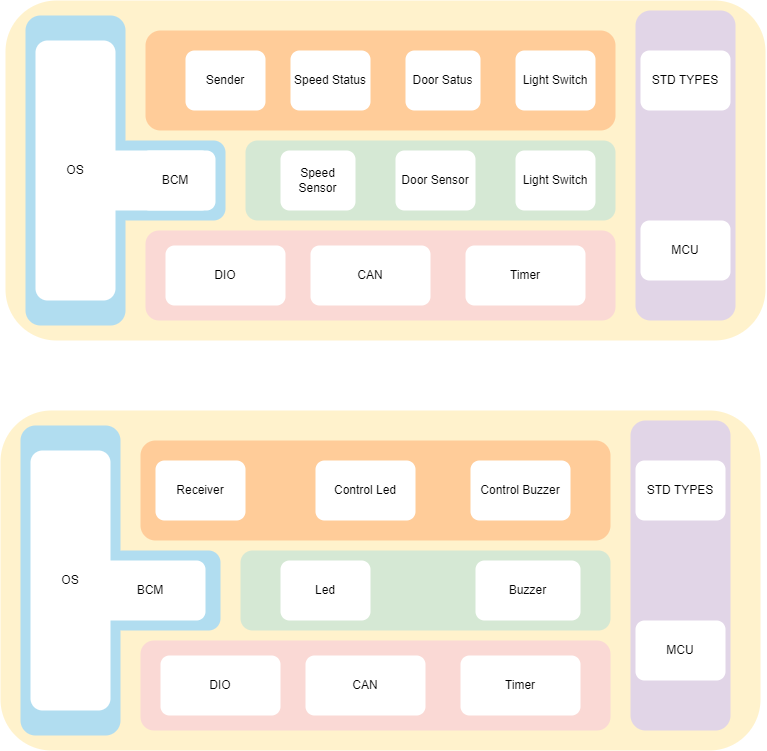

The diagram above was exported from draw.io. Its source (the exported page's mxGraphModel, read from the mxfile embedded in the PNG):
<mxGraphModel dx="1826" dy="770" grid="1" gridSize="10" guides="1" tooltips="1" connect="1" arrows="1" fold="1" page="1" pageScale="1" pageWidth="850" pageHeight="1100" math="0" shadow="0">
  <root>
    <mxCell id="0" />
    <mxCell id="1" parent="0" />
    <mxCell id="lchb9P6mXIisfoSvRTzB-1" value="" style="rounded=1;whiteSpace=wrap;html=1;fillColor=#fff2cc;strokeColor=none;" parent="1" vertex="1">
      <mxGeometry x="60" y="100" width="760" height="340" as="geometry" />
    </mxCell>
    <mxCell id="lchb9P6mXIisfoSvRTzB-3" value="" style="rounded=1;whiteSpace=wrap;html=1;fillColor=#e1d5e7;strokeColor=none;" parent="1" vertex="1">
      <mxGeometry x="690" y="110" width="100" height="310" as="geometry" />
    </mxCell>
    <mxCell id="lchb9P6mXIisfoSvRTzB-4" value="" style="rounded=1;whiteSpace=wrap;html=1;fillColor=#fad9d5;strokeColor=none;" parent="1" vertex="1">
      <mxGeometry x="200" y="330" width="470" height="90" as="geometry" />
    </mxCell>
    <mxCell id="lchb9P6mXIisfoSvRTzB-5" value="" style="rounded=1;whiteSpace=wrap;html=1;fillColor=#b1ddf0;strokeColor=none;" parent="1" vertex="1">
      <mxGeometry x="80" y="115" width="100" height="310" as="geometry" />
    </mxCell>
    <mxCell id="lchb9P6mXIisfoSvRTzB-6" value="" style="rounded=1;whiteSpace=wrap;html=1;fillColor=#b1ddf0;strokeColor=none;" parent="1" vertex="1">
      <mxGeometry x="170" y="240" width="110" height="80" as="geometry" />
    </mxCell>
    <mxCell id="lchb9P6mXIisfoSvRTzB-7" value="" style="rounded=1;whiteSpace=wrap;html=1;fillColor=#d5e8d4;strokeColor=none;" parent="1" vertex="1">
      <mxGeometry x="300" y="240" width="370" height="80" as="geometry" />
    </mxCell>
    <mxCell id="lchb9P6mXIisfoSvRTzB-8" value="" style="rounded=1;whiteSpace=wrap;html=1;fillColor=#ffcc99;strokeColor=none;" parent="1" vertex="1">
      <mxGeometry x="200" y="130" width="470" height="100" as="geometry" />
    </mxCell>
    <mxCell id="lchb9P6mXIisfoSvRTzB-16" value="" style="rounded=1;whiteSpace=wrap;html=1;fillColor=#fff2cc;strokeColor=none;" parent="1" vertex="1">
      <mxGeometry x="55" y="510" width="760" height="340" as="geometry" />
    </mxCell>
    <mxCell id="lchb9P6mXIisfoSvRTzB-17" value="" style="rounded=1;whiteSpace=wrap;html=1;fillColor=#e1d5e7;strokeColor=none;" parent="1" vertex="1">
      <mxGeometry x="685" y="520" width="100" height="310" as="geometry" />
    </mxCell>
    <mxCell id="lchb9P6mXIisfoSvRTzB-19" value="" style="rounded=1;whiteSpace=wrap;html=1;fillColor=#b1ddf0;strokeColor=none;" parent="1" vertex="1">
      <mxGeometry x="75" y="525" width="100" height="310" as="geometry" />
    </mxCell>
    <mxCell id="lchb9P6mXIisfoSvRTzB-20" value="" style="rounded=1;whiteSpace=wrap;html=1;fillColor=#b1ddf0;strokeColor=none;" parent="1" vertex="1">
      <mxGeometry x="165" y="650" width="110" height="80" as="geometry" />
    </mxCell>
    <mxCell id="lchb9P6mXIisfoSvRTzB-21" value="" style="rounded=1;whiteSpace=wrap;html=1;fillColor=#d5e8d4;strokeColor=none;" parent="1" vertex="1">
      <mxGeometry x="295" y="650" width="370" height="80" as="geometry" />
    </mxCell>
    <mxCell id="lchb9P6mXIisfoSvRTzB-25" value="DIO" style="rounded=1;whiteSpace=wrap;html=1;strokeColor=none;" parent="1" vertex="1">
      <mxGeometry x="220" y="345" width="120" height="60" as="geometry" />
    </mxCell>
    <mxCell id="lchb9P6mXIisfoSvRTzB-26" value="CAN" style="rounded=1;whiteSpace=wrap;html=1;strokeColor=none;" parent="1" vertex="1">
      <mxGeometry x="365" y="345" width="120" height="60" as="geometry" />
    </mxCell>
    <mxCell id="lchb9P6mXIisfoSvRTzB-27" value="Timer" style="rounded=1;whiteSpace=wrap;html=1;strokeColor=none;" parent="1" vertex="1">
      <mxGeometry x="520" y="345" width="120" height="60" as="geometry" />
    </mxCell>
    <mxCell id="lchb9P6mXIisfoSvRTzB-28" value="" style="rounded=1;whiteSpace=wrap;html=1;fillColor=#fad9d5;strokeColor=none;" parent="1" vertex="1">
      <mxGeometry x="195" y="740" width="470" height="90" as="geometry" />
    </mxCell>
    <mxCell id="lchb9P6mXIisfoSvRTzB-29" value="DIO" style="rounded=1;whiteSpace=wrap;html=1;strokeColor=none;" parent="1" vertex="1">
      <mxGeometry x="215" y="755" width="120" height="60" as="geometry" />
    </mxCell>
    <mxCell id="lchb9P6mXIisfoSvRTzB-30" value="CAN" style="rounded=1;whiteSpace=wrap;html=1;strokeColor=none;" parent="1" vertex="1">
      <mxGeometry x="360" y="755" width="120" height="60" as="geometry" />
    </mxCell>
    <mxCell id="lchb9P6mXIisfoSvRTzB-31" value="Timer" style="rounded=1;whiteSpace=wrap;html=1;strokeColor=none;" parent="1" vertex="1">
      <mxGeometry x="515" y="755" width="120" height="60" as="geometry" />
    </mxCell>
    <mxCell id="lchb9P6mXIisfoSvRTzB-32" value="BCM" style="rounded=1;whiteSpace=wrap;html=1;strokeColor=none;" parent="1" vertex="1">
      <mxGeometry x="150" y="660" width="110" height="60" as="geometry" />
    </mxCell>
    <mxCell id="lchb9P6mXIisfoSvRTzB-34" value="Speed Sensor" style="rounded=1;whiteSpace=wrap;html=1;strokeColor=none;" parent="1" vertex="1">
      <mxGeometry x="335" y="250" width="75" height="60" as="geometry" />
    </mxCell>
    <mxCell id="lchb9P6mXIisfoSvRTzB-35" value="Door Sensor" style="rounded=1;whiteSpace=wrap;html=1;strokeColor=none;" parent="1" vertex="1">
      <mxGeometry x="450" y="250" width="80" height="60" as="geometry" />
    </mxCell>
    <mxCell id="lchb9P6mXIisfoSvRTzB-36" value="Light Switch" style="rounded=1;whiteSpace=wrap;html=1;strokeColor=none;" parent="1" vertex="1">
      <mxGeometry x="570" y="250" width="80" height="60" as="geometry" />
    </mxCell>
    <mxCell id="lchb9P6mXIisfoSvRTzB-37" value="OS" style="rounded=1;whiteSpace=wrap;html=1;fillColor=default;strokeColor=none;" parent="1" vertex="1">
      <mxGeometry x="90" y="140" width="80" height="260" as="geometry" />
    </mxCell>
    <mxCell id="lchb9P6mXIisfoSvRTzB-38" value="" style="rounded=1;whiteSpace=wrap;html=1;fillColor=default;strokeColor=none;" parent="1" vertex="1">
      <mxGeometry x="150" y="250" width="120" height="60" as="geometry" />
    </mxCell>
    <mxCell id="lchb9P6mXIisfoSvRTzB-33" value="BCM" style="rounded=1;whiteSpace=wrap;html=1;strokeColor=none;" parent="1" vertex="1">
      <mxGeometry x="195" y="250" width="70" height="60" as="geometry" />
    </mxCell>
    <mxCell id="lchb9P6mXIisfoSvRTzB-39" value="Speed Status" style="rounded=1;whiteSpace=wrap;html=1;fillColor=default;strokeColor=none;" parent="1" vertex="1">
      <mxGeometry x="345" y="150" width="80" height="60" as="geometry" />
    </mxCell>
    <mxCell id="lchb9P6mXIisfoSvRTzB-40" value="Door Satus" style="rounded=1;whiteSpace=wrap;html=1;fillColor=default;strokeColor=none;" parent="1" vertex="1">
      <mxGeometry x="460" y="150" width="75" height="60" as="geometry" />
    </mxCell>
    <mxCell id="lchb9P6mXIisfoSvRTzB-41" value="Light Switch" style="rounded=1;whiteSpace=wrap;html=1;fillColor=default;strokeColor=none;" parent="1" vertex="1">
      <mxGeometry x="570" y="150" width="80" height="60" as="geometry" />
    </mxCell>
    <mxCell id="lchb9P6mXIisfoSvRTzB-42" value="Sender" style="rounded=1;whiteSpace=wrap;html=1;fillColor=default;strokeColor=none;" parent="1" vertex="1">
      <mxGeometry x="240" y="150" width="80" height="60" as="geometry" />
    </mxCell>
    <mxCell id="lchb9P6mXIisfoSvRTzB-43" value="STD TYPES" style="rounded=1;whiteSpace=wrap;html=1;fillColor=default;strokeColor=none;" parent="1" vertex="1">
      <mxGeometry x="695" y="150" width="90" height="60" as="geometry" />
    </mxCell>
    <mxCell id="lchb9P6mXIisfoSvRTzB-44" value="MCU" style="rounded=1;whiteSpace=wrap;html=1;fillColor=default;strokeColor=none;" parent="1" vertex="1">
      <mxGeometry x="695" y="320" width="90" height="60" as="geometry" />
    </mxCell>
    <mxCell id="lchb9P6mXIisfoSvRTzB-45" value="OS" style="rounded=1;whiteSpace=wrap;html=1;fillColor=default;strokeColor=none;" parent="1" vertex="1">
      <mxGeometry x="85" y="550" width="80" height="260" as="geometry" />
    </mxCell>
    <mxCell id="lchb9P6mXIisfoSvRTzB-46" value="Led" style="rounded=1;whiteSpace=wrap;html=1;fillColor=default;strokeColor=none;" parent="1" vertex="1">
      <mxGeometry x="335" y="660" width="90" height="60" as="geometry" />
    </mxCell>
    <mxCell id="lchb9P6mXIisfoSvRTzB-48" value="Buzzer" style="rounded=1;whiteSpace=wrap;html=1;fillColor=default;strokeColor=none;" parent="1" vertex="1">
      <mxGeometry x="530" y="660" width="105" height="60" as="geometry" />
    </mxCell>
    <mxCell id="lchb9P6mXIisfoSvRTzB-50" value="" style="rounded=1;whiteSpace=wrap;html=1;fillColor=#ffcc99;strokeColor=none;" parent="1" vertex="1">
      <mxGeometry x="195" y="540" width="470" height="100" as="geometry" />
    </mxCell>
    <mxCell id="lchb9P6mXIisfoSvRTzB-51" value="Receiver" style="rounded=1;whiteSpace=wrap;html=1;fillColor=default;strokeColor=none;" parent="1" vertex="1">
      <mxGeometry x="210" y="560" width="90" height="60" as="geometry" />
    </mxCell>
    <mxCell id="lchb9P6mXIisfoSvRTzB-52" value="Control Led" style="rounded=1;whiteSpace=wrap;html=1;fillColor=default;strokeColor=none;" parent="1" vertex="1">
      <mxGeometry x="370" y="560" width="100" height="60" as="geometry" />
    </mxCell>
    <mxCell id="lchb9P6mXIisfoSvRTzB-53" value="Control Buzzer" style="rounded=1;whiteSpace=wrap;html=1;fillColor=default;strokeColor=none;" parent="1" vertex="1">
      <mxGeometry x="525" y="560" width="100" height="60" as="geometry" />
    </mxCell>
    <mxCell id="lchb9P6mXIisfoSvRTzB-54" value="MCU" style="rounded=1;whiteSpace=wrap;html=1;fillColor=default;strokeColor=none;" parent="1" vertex="1">
      <mxGeometry x="690" y="720" width="90" height="60" as="geometry" />
    </mxCell>
    <mxCell id="lchb9P6mXIisfoSvRTzB-55" value="STD TYPES" style="rounded=1;whiteSpace=wrap;html=1;fillColor=default;strokeColor=none;" parent="1" vertex="1">
      <mxGeometry x="690" y="560" width="90" height="60" as="geometry" />
    </mxCell>
  </root>
</mxGraphModel>